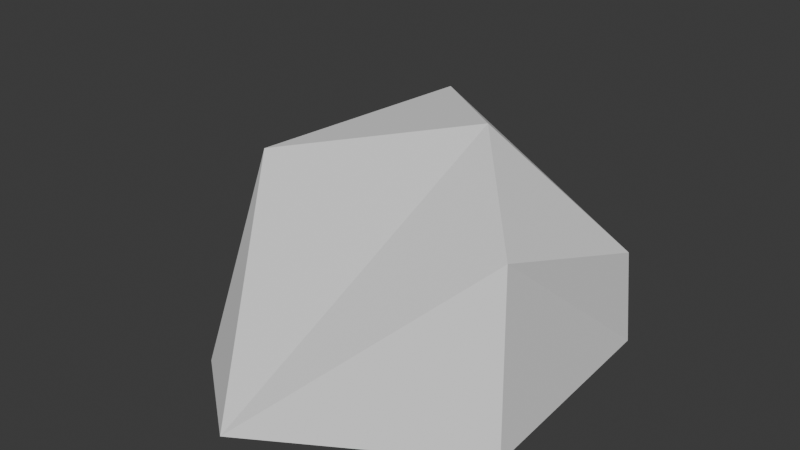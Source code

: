 # Source: NowhereRock.blend  (saved by Blender 4.1.24; exported with 4.5.12 LTS)
import bpy
from mathutils import Matrix  # noqa: F401  (used for matrix-valued properties, if any)

bpy.ops.wm.read_factory_settings(use_empty=True)
scene = bpy.context.scene
scene.name = 'Scene'

# ---- collections
col_collection = bpy.data.collections.new('Collection'); scene.collection.children.link(col_collection)

# ---- world
world_world = bpy.data.worlds.new('World'); scene.world = world_world
world_world.use_nodes = True; world_world.node_tree.nodes.clear()
_N = world_world.node_tree.nodes; _L = world_world.node_tree.links
n0 = _N.new('ShaderNodeOutputWorld'); n0.name = 'World Output'; n0.location = (300, 300)
n1 = _N.new('ShaderNodeBackground'); n1.name = 'Background'; n1.location = (10, 300)
n1.inputs[0].default_value = (0.05088, 0.05088, 0.05088, 1.0)
_L.new(n1.outputs[0], n0.inputs[0])
n0.is_active_output = True
world_world.color = (0.05088, 0.05088, 0.05088)
world_world.use_sun_shadow = False
world_world.sun_shadow_jitter_overblur = 0.0

# ---- meshes
me_icosphere = bpy.data.meshes.new('Icosphere')
me_icosphere.from_pydata([(-0.09318, 4.182e-08, 0.9412), (0.6934, 0.7134, 0.2782), (0.2842, 0.9906, -0.1441), (-0.6093, 0.7556, 0.1784), (-0.4981, 2.817e-08, 0.6339), (0.7958, 1.828e-08, 0.4114), (0.7514, 0.4556, -0.4806), (-0.1938, 0.9205, -0.5253), (-0.9096, -1.944e-08, -0.4374), (0.03344, -4.219e-08, -0.9495), (0.7477, -2.501e-08, -0.5629), (-0.09318, 0.05581, -1.008)], [], [(0, 1, 2), (1, 0, 5), (0, 2, 3), (0, 3, 4), (0, 4, 5), (1, 5, 10), (2, 1, 6), (3, 2, 7), (4, 3, 8), (5, 4, 9), (1, 10, 6), (2, 6, 7), (3, 7, 8), (4, 8, 9), (5, 9, 10), (6, 10, 11), (7, 6, 11), (8, 7, 11), (9, 8, 11), (10, 9, 11)])
_uv = me_icosphere.uv_layers.new(name='UVMap')
_uv.uv.foreach_set('vector', [0.4706, 0.474, 0.2119, 0.3359, 0.2467, 0.2527, 0.2119, 0.3359, 0.4706, 0.474, 0.1339, 0.4919, 0.4706, 0.474, 0.2467, 0.2527, 0.3448, 0.2154, 0.4706, 0.474, 0.3448, 0.2154, 0.515, 0.3174, 0.4706, 0.474, 0.5408, 0.6239, 0.1339, 0.4919, 0.2119, 0.3359, 0.1339, 0.4919, 7.353e-05, 0.2073, 0.2467, 0.2527, 0.2119, 0.3359, 0.1449, 0.2357, 0.3448, 0.2154, 0.2467, 0.2527, 0.263, 0.1887, 0.515, 0.3174, 0.3448, 0.2154, 0.3741, 7.352e-05, 0.1339, 0.4919, 0.5408, 0.6239, 0.1474, 0.9999, 0.2119, 0.3359, 7.353e-05, 0.2073, 0.1449, 0.2357, 0.2467, 0.2527, 0.1449, 0.2357, 0.263, 0.1887, 0.3448, 0.2154, 0.263, 0.1887, 0.3741, 7.352e-05, 0.5408, 0.6239, 0.497, 0.9953, 0.1474, 0.9999, 0.1339, 0.4919, 0.1474, 0.9999, 7.354e-05, 0.7801, 0.1449, 0.2357, 7.353e-05, 0.2073, 0.2067, 0.1113, 0.263, 0.1887, 0.1449, 0.2357, 0.2067, 0.1113, 0.3741, 7.352e-05, 0.263, 0.1887, 0.2067, 0.1113, 0.1757, 0.1109, 0.3741, 7.352e-05, 0.2067, 0.1113, 7.353e-05, 0.2073, 0.1757, 0.1109, 0.2067, 0.1113])
me_icosphere.update()

# ---- objects
ob_og_rock = bpy.data.objects.new('Og_Rock', me_icosphere)

# ---- transforms, parenting, visibility, modifiers, constraints
ob_og_rock.location = (0.0, 0.0, 0.0)
ob_og_rock.rotation_euler = (1.571, -0.0, 0.0)
ob_og_rock.scale = (0.2492, 0.2524, 0.2566)

# ---- collection membership
col_collection.objects.link(ob_og_rock)

# ---- scene / render settings (as saved in the file)
scene.frame_start = 1; scene.frame_end = 250; scene.frame_set(1)
scene.render.engine = 'BLENDER_EEVEE_NEXT'
scene.cycles.sampling_pattern = 'TABULATED_SOBOL'
scene.eevee.ray_tracing_options.trace_max_roughness = 0.0
bpy.context.view_layer.update()

# ---- added for rendering (the .blend has no active camera and no usable light): camera, sun
cam_auto = bpy.data.cameras.new('AutoCamera')
cam_auto.lens = 50.0
cam_auto.sensor_width = 36.0
cam_auto.clip_end = 1000.0
ob_auto_camera = bpy.data.objects.new('AutoCamera', cam_auto)
scene.collection.objects.link(ob_auto_camera)
ob_auto_camera.location = (0.635546, -0.771124, 0.644775)
ob_auto_camera.rotation_euler = (1.09748, -7.21219e-08, 0.694738)
scene.camera = ob_auto_camera
light_auto_sun = bpy.data.lights.new('AutoSun', 'SUN')
light_auto_sun.energy = 3.0
light_auto_sun.angle = 0.0523599
ob_auto_sun = bpy.data.objects.new('AutoSun', light_auto_sun)
scene.collection.objects.link(ob_auto_sun)
ob_auto_sun.rotation_euler = (0.872665, 0.174533, 0.523599)
bpy.context.view_layer.update()
